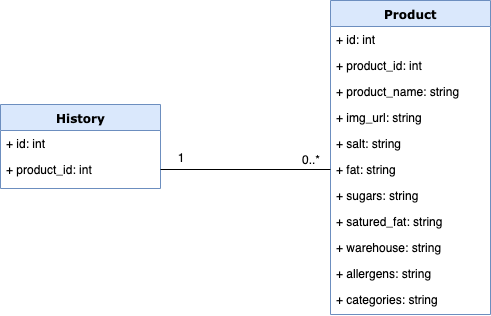

The diagram above was exported from draw.io. Its source (the exported page's mxGraphModel, read from the mxfile embedded in the PNG):
<mxGraphModel dx="1566" dy="676" grid="1" gridSize="10" guides="1" tooltips="1" connect="1" arrows="1" fold="1" page="1" pageScale="1" pageWidth="1100" pageHeight="850" background="#ffffff" math="0" shadow="0">
  <root>
    <mxCell id="0" />
    <mxCell id="1" parent="0" />
    <mxCell id="78961159f06e98e8-69" value="Product" style="swimlane;html=1;fontStyle=1;align=center;verticalAlign=top;childLayout=stackLayout;horizontal=1;startSize=26;horizontalStack=0;resizeParent=1;resizeLast=0;collapsible=1;marginBottom=0;swimlaneFillColor=#ffffff;rounded=0;shadow=0;comic=0;labelBackgroundColor=none;strokeColor=#6c8ebf;strokeWidth=1;fillColor=#dae8fc;fontFamily=Verdana;fontSize=12;" parent="1" vertex="1">
      <mxGeometry x="190" y="436" width="160" height="314" as="geometry" />
    </mxCell>
    <mxCell id="78961159f06e98e8-70" value="+ id: int" style="text;html=1;strokeColor=none;fillColor=none;align=left;verticalAlign=top;spacingLeft=4;spacingRight=4;whiteSpace=wrap;overflow=hidden;rotatable=0;points=[[0,0.5],[1,0.5]];portConstraint=eastwest;" parent="78961159f06e98e8-69" vertex="1">
      <mxGeometry y="26" width="160" height="26" as="geometry" />
    </mxCell>
    <mxCell id="DexSKJGanED1E879JafV-13" value="+ product_id: int" style="text;html=1;strokeColor=none;fillColor=none;align=left;verticalAlign=top;spacingLeft=4;spacingRight=4;whiteSpace=wrap;overflow=hidden;rotatable=0;points=[[0,0.5],[1,0.5]];portConstraint=eastwest;" parent="78961159f06e98e8-69" vertex="1">
      <mxGeometry y="52" width="160" height="26" as="geometry" />
    </mxCell>
    <mxCell id="6PAtRRo8gTM8Yhu2G6rV-10" value="+ product_name: string" style="text;html=1;strokeColor=none;fillColor=none;align=left;verticalAlign=top;spacingLeft=4;spacingRight=4;whiteSpace=wrap;overflow=hidden;rotatable=0;points=[[0,0.5],[1,0.5]];portConstraint=eastwest;" parent="78961159f06e98e8-69" vertex="1">
      <mxGeometry y="78" width="160" height="26" as="geometry" />
    </mxCell>
    <mxCell id="5dNwPRZchnKFREUTCCDo-5" value="+ img_url: string" style="text;html=1;strokeColor=none;fillColor=none;align=left;verticalAlign=top;spacingLeft=4;spacingRight=4;whiteSpace=wrap;overflow=hidden;rotatable=0;points=[[0,0.5],[1,0.5]];portConstraint=eastwest;" parent="78961159f06e98e8-69" vertex="1">
      <mxGeometry y="104" width="160" height="26" as="geometry" />
    </mxCell>
    <mxCell id="6PAtRRo8gTM8Yhu2G6rV-17" value="+ salt: string" style="text;html=1;strokeColor=none;fillColor=none;align=left;verticalAlign=top;spacingLeft=4;spacingRight=4;whiteSpace=wrap;overflow=hidden;rotatable=0;points=[[0,0.5],[1,0.5]];portConstraint=eastwest;" parent="78961159f06e98e8-69" vertex="1">
      <mxGeometry y="130" width="160" height="26" as="geometry" />
    </mxCell>
    <mxCell id="5dNwPRZchnKFREUTCCDo-1" value="+ fat: string" style="text;html=1;strokeColor=none;fillColor=none;align=left;verticalAlign=top;spacingLeft=4;spacingRight=4;whiteSpace=wrap;overflow=hidden;rotatable=0;points=[[0,0.5],[1,0.5]];portConstraint=eastwest;" parent="78961159f06e98e8-69" vertex="1">
      <mxGeometry y="156" width="160" height="26" as="geometry" />
    </mxCell>
    <mxCell id="5dNwPRZchnKFREUTCCDo-2" value="+ sugars: string" style="text;html=1;strokeColor=none;fillColor=none;align=left;verticalAlign=top;spacingLeft=4;spacingRight=4;whiteSpace=wrap;overflow=hidden;rotatable=0;points=[[0,0.5],[1,0.5]];portConstraint=eastwest;" parent="78961159f06e98e8-69" vertex="1">
      <mxGeometry y="182" width="160" height="26" as="geometry" />
    </mxCell>
    <mxCell id="5dNwPRZchnKFREUTCCDo-3" value="+ satured_fat: string" style="text;html=1;strokeColor=none;fillColor=none;align=left;verticalAlign=top;spacingLeft=4;spacingRight=4;whiteSpace=wrap;overflow=hidden;rotatable=0;points=[[0,0.5],[1,0.5]];portConstraint=eastwest;" parent="78961159f06e98e8-69" vertex="1">
      <mxGeometry y="208" width="160" height="26" as="geometry" />
    </mxCell>
    <mxCell id="5dNwPRZchnKFREUTCCDo-4" value="+ warehouse: string" style="text;html=1;strokeColor=none;fillColor=none;align=left;verticalAlign=top;spacingLeft=4;spacingRight=4;whiteSpace=wrap;overflow=hidden;rotatable=0;points=[[0,0.5],[1,0.5]];portConstraint=eastwest;" parent="78961159f06e98e8-69" vertex="1">
      <mxGeometry y="234" width="160" height="26" as="geometry" />
    </mxCell>
    <mxCell id="5dNwPRZchnKFREUTCCDo-6" value="+ allergens: string" style="text;html=1;strokeColor=none;fillColor=none;align=left;verticalAlign=top;spacingLeft=4;spacingRight=4;whiteSpace=wrap;overflow=hidden;rotatable=0;points=[[0,0.5],[1,0.5]];portConstraint=eastwest;" parent="78961159f06e98e8-69" vertex="1">
      <mxGeometry y="260" width="160" height="26" as="geometry" />
    </mxCell>
    <mxCell id="5dNwPRZchnKFREUTCCDo-7" value="+ categories: string" style="text;html=1;strokeColor=none;fillColor=none;align=left;verticalAlign=top;spacingLeft=4;spacingRight=4;whiteSpace=wrap;overflow=hidden;rotatable=0;points=[[0,0.5],[1,0.5]];portConstraint=eastwest;" parent="78961159f06e98e8-69" vertex="1">
      <mxGeometry y="286" width="160" height="26" as="geometry" />
    </mxCell>
    <mxCell id="DexSKJGanED1E879JafV-1" value="History" style="swimlane;html=1;fontStyle=1;align=center;verticalAlign=top;childLayout=stackLayout;horizontal=1;startSize=26;horizontalStack=0;resizeParent=1;resizeLast=0;collapsible=1;marginBottom=0;swimlaneFillColor=#ffffff;rounded=0;shadow=0;comic=0;labelBackgroundColor=none;strokeColor=#6c8ebf;strokeWidth=1;fillColor=#dae8fc;fontFamily=Verdana;fontSize=12;" parent="1" vertex="1">
      <mxGeometry x="-140" y="540" width="160" height="84" as="geometry" />
    </mxCell>
    <mxCell id="DexSKJGanED1E879JafV-2" value="+ id: int" style="text;html=1;strokeColor=none;fillColor=none;align=left;verticalAlign=top;spacingLeft=4;spacingRight=4;whiteSpace=wrap;overflow=hidden;rotatable=0;points=[[0,0.5],[1,0.5]];portConstraint=eastwest;" parent="DexSKJGanED1E879JafV-1" vertex="1">
      <mxGeometry y="26" width="160" height="26" as="geometry" />
    </mxCell>
    <mxCell id="DexSKJGanED1E879JafV-3" value="+ product_id: int" style="text;html=1;strokeColor=none;fillColor=none;align=left;verticalAlign=top;spacingLeft=4;spacingRight=4;whiteSpace=wrap;overflow=hidden;rotatable=0;points=[[0,0.5],[1,0.5]];portConstraint=eastwest;" parent="DexSKJGanED1E879JafV-1" vertex="1">
      <mxGeometry y="52" width="160" height="26" as="geometry" />
    </mxCell>
    <mxCell id="DexSKJGanED1E879JafV-15" style="edgeStyle=orthogonalEdgeStyle;rounded=0;orthogonalLoop=1;jettySize=auto;html=1;exitX=0;exitY=0.5;exitDx=0;exitDy=0;entryX=1;entryY=0.5;entryDx=0;entryDy=0;endArrow=none;endFill=0;" parent="1" source="5dNwPRZchnKFREUTCCDo-1" target="DexSKJGanED1E879JafV-3" edge="1">
      <mxGeometry relative="1" as="geometry" />
    </mxCell>
    <mxCell id="DexSKJGanED1E879JafV-16" value="1" style="text;html=1;strokeColor=none;fillColor=none;align=center;verticalAlign=middle;whiteSpace=wrap;rounded=0;" parent="1" vertex="1">
      <mxGeometry x="20" y="583" width="40" height="20" as="geometry" />
    </mxCell>
    <mxCell id="DexSKJGanED1E879JafV-17" value="0..*" style="text;html=1;strokeColor=none;fillColor=none;align=center;verticalAlign=middle;whiteSpace=wrap;rounded=0;" parent="1" vertex="1">
      <mxGeometry x="150" y="585" width="40" height="20" as="geometry" />
    </mxCell>
  </root>
</mxGraphModel>